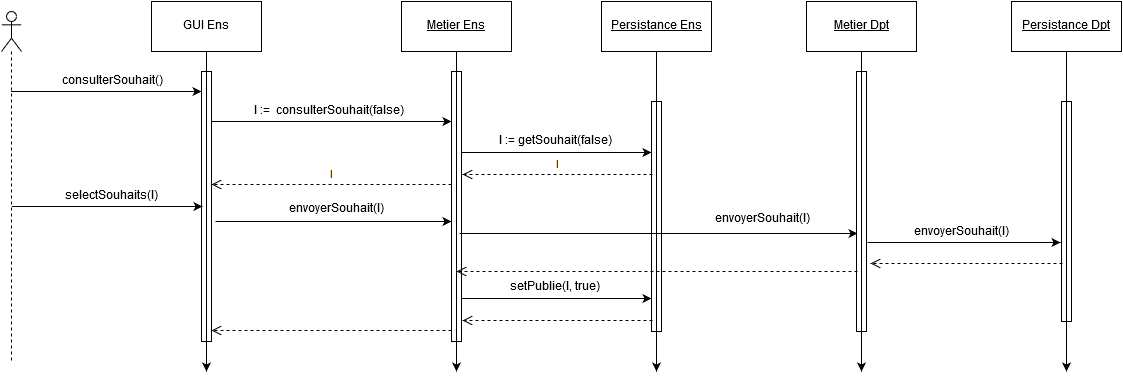

The diagram above was exported from draw.io. Its source (the exported page's mxGraphModel, read from the mxfile embedded in the PNG):
<mxGraphModel dx="1503" dy="789" grid="1" gridSize="10" guides="1" tooltips="1" connect="1" arrows="1" fold="1" page="1" pageScale="1" pageWidth="826" pageHeight="1169" math="0" shadow="0">
  <root>
    <mxCell id="0" />
    <mxCell id="1" parent="0" />
    <mxCell id="6ffb4f55f273747d-11" value="GUI Ens&lt;br&gt;" style="html=1;" vertex="1" parent="1">
      <mxGeometry x="-580" y="100" width="110" height="50" as="geometry" />
    </mxCell>
    <mxCell id="6ffb4f55f273747d-12" value="&lt;u&gt;Metier Ens&lt;br&gt;&lt;/u&gt;" style="html=1;" vertex="1" parent="1">
      <mxGeometry x="-330" y="100" width="110" height="50" as="geometry" />
    </mxCell>
    <mxCell id="6ffb4f55f273747d-13" value="&lt;u&gt;Persistance Ens&lt;br&gt;&lt;/u&gt;" style="html=1;" vertex="1" parent="1">
      <mxGeometry x="-130" y="100" width="110" height="50" as="geometry" />
    </mxCell>
    <mxCell id="6ffb4f55f273747d-14" value="" style="html=1;points=[];perimeter=orthogonalPerimeter;align=left;" vertex="1" parent="1">
      <mxGeometry x="-530" y="170" width="10" height="270" as="geometry" />
    </mxCell>
    <mxCell id="6ffb4f55f273747d-15" style="edgeStyle=orthogonalEdgeStyle;rounded=0;html=1;exitX=0.5;exitY=1;jettySize=auto;orthogonalLoop=1;" edge="1" parent="1" source="6ffb4f55f273747d-11">
      <mxGeometry x="-525" y="150" as="geometry">
        <mxPoint x="-525" y="470" as="targetPoint" />
        <Array as="points">
          <mxPoint x="-525" y="450" />
          <mxPoint x="-525" y="450" />
        </Array>
        <mxPoint x="-525" y="150" as="sourcePoint" />
      </mxGeometry>
    </mxCell>
    <mxCell id="6ffb4f55f273747d-16" value="" style="html=1;points=[];perimeter=orthogonalPerimeter;align=left;" vertex="1" parent="1">
      <mxGeometry x="-280" y="170" width="10" height="270" as="geometry" />
    </mxCell>
    <mxCell id="6ffb4f55f273747d-18" value="" style="html=1;points=[];perimeter=orthogonalPerimeter;align=left;" vertex="1" parent="1">
      <mxGeometry x="-80" y="200" width="10" height="230" as="geometry" />
    </mxCell>
    <mxCell id="6ffb4f55f273747d-19" style="edgeStyle=orthogonalEdgeStyle;rounded=0;html=1;exitX=0.5;exitY=1;jettySize=auto;orthogonalLoop=1;" edge="1" parent="1" source="6ffb4f55f273747d-13">
      <mxGeometry x="-75" y="150" as="geometry">
        <mxPoint x="-75" y="470" as="targetPoint" />
        <Array as="points" />
        <mxPoint x="-75" y="150" as="sourcePoint" />
      </mxGeometry>
    </mxCell>
    <mxCell id="6ffb4f55f273747d-20" value="" style="shape=umlLifeline;participant=umlActor;perimeter=lifelinePerimeter;whiteSpace=wrap;html=1;container=1;collapsible=0;recursiveResize=0;verticalAlign=top;spacingTop=36;labelBackgroundColor=#ffffff;outlineConnect=0;align=left;" vertex="1" parent="1">
      <mxGeometry x="-730" y="110" width="20" height="350" as="geometry" />
    </mxCell>
    <mxCell id="6ffb4f55f273747d-22" value="selectSouhaits(l)&lt;br&gt;" style="text;html=1;strokeColor=none;fillColor=none;align=center;verticalAlign=middle;whiteSpace=wrap;" vertex="1" parent="1">
      <mxGeometry x="-640" y="285" width="40" height="20" as="geometry" />
    </mxCell>
    <mxCell id="6ffb4f55f273747d-23" value="" style="endArrow=classic;html=1;" edge="1" parent="1">
      <mxGeometry x="-516" y="322" width="50" height="50" as="geometry">
        <mxPoint x="-516" y="320" as="sourcePoint" />
        <mxPoint x="-280" y="320" as="targetPoint" />
      </mxGeometry>
    </mxCell>
    <mxCell id="6ffb4f55f273747d-24" value="envoyerSouhait(l)" style="text;html=1;strokeColor=none;fillColor=none;align=center;verticalAlign=middle;whiteSpace=wrap;" vertex="1" parent="1">
      <mxGeometry x="-506" y="298" width="220" height="20" as="geometry" />
    </mxCell>
    <mxCell id="6ffb4f55f273747d-25" value="" style="endArrow=classic;html=1;" edge="1" parent="1">
      <mxGeometry x="-272" y="330" width="50" height="50" as="geometry">
        <mxPoint x="-272" y="332" as="sourcePoint" />
        <mxPoint x="126" y="332" as="targetPoint" />
      </mxGeometry>
    </mxCell>
    <mxCell id="6ffb4f55f273747d-26" value="envoyerSouhait(l)" style="text;html=1;strokeColor=none;fillColor=none;align=center;verticalAlign=middle;whiteSpace=wrap;" vertex="1" parent="1">
      <mxGeometry x="-60" y="308" width="180" height="20" as="geometry" />
    </mxCell>
    <mxCell id="6ffb4f55f273747d-27" value="" style="html=1;verticalAlign=bottom;endArrow=open;dashed=1;endSize=8;" edge="1" parent="1">
      <mxGeometry x="-475" y="429" as="geometry">
        <mxPoint x="-280" y="429" as="sourcePoint" />
        <mxPoint x="-520" y="429" as="targetPoint" />
      </mxGeometry>
    </mxCell>
    <mxCell id="6ffb4f55f273747d-28" value="" style="endArrow=classic;html=1;" edge="1" parent="1">
      <mxGeometry x="-719" y="305" width="50" height="50" as="geometry">
        <mxPoint x="-719.5" y="305" as="sourcePoint" />
        <mxPoint x="-529" y="305" as="targetPoint" />
      </mxGeometry>
    </mxCell>
    <mxCell id="6ffb4f55f273747d-29" value="&lt;u&gt;Metier Dpt&lt;br&gt;&lt;/u&gt;" style="html=1;" vertex="1" parent="1">
      <mxGeometry x="75" y="100" width="110" height="50" as="geometry" />
    </mxCell>
    <mxCell id="6ffb4f55f273747d-30" value="" style="html=1;points=[];perimeter=orthogonalPerimeter;align=left;" vertex="1" parent="1">
      <mxGeometry x="125" y="170" width="10" height="260" as="geometry" />
    </mxCell>
    <mxCell id="6ffb4f55f273747d-31" style="edgeStyle=orthogonalEdgeStyle;rounded=0;html=1;exitX=0.5;exitY=1;jettySize=auto;orthogonalLoop=1;" edge="1" parent="1" source="6ffb4f55f273747d-29">
      <mxGeometry x="130" y="150" as="geometry">
        <mxPoint x="130" y="470" as="targetPoint" />
        <mxPoint x="130" y="150" as="sourcePoint" />
      </mxGeometry>
    </mxCell>
    <mxCell id="6ffb4f55f273747d-32" value="&lt;u&gt;Persistance Dpt&lt;/u&gt;" style="html=1;" vertex="1" parent="1">
      <mxGeometry x="280" y="100" width="110" height="50" as="geometry" />
    </mxCell>
    <mxCell id="6ffb4f55f273747d-33" value="" style="html=1;points=[];perimeter=orthogonalPerimeter;align=left;" vertex="1" parent="1">
      <mxGeometry x="330" y="200" width="10" height="220" as="geometry" />
    </mxCell>
    <mxCell id="6ffb4f55f273747d-34" style="edgeStyle=orthogonalEdgeStyle;rounded=0;html=1;exitX=0.5;exitY=1;jettySize=auto;orthogonalLoop=1;" edge="1" parent="1" source="6ffb4f55f273747d-32">
      <mxGeometry x="335" y="150" as="geometry">
        <mxPoint x="335" y="470" as="targetPoint" />
        <Array as="points" />
        <mxPoint x="335" y="150" as="sourcePoint" />
      </mxGeometry>
    </mxCell>
    <mxCell id="6ffb4f55f273747d-35" value="" style="html=1;verticalAlign=bottom;endArrow=open;dashed=1;endSize=8;" edge="1" parent="1">
      <mxGeometry as="geometry">
        <mxPoint x="126" y="370" as="sourcePoint" />
        <mxPoint x="-275" y="370" as="targetPoint" />
        <Array as="points" />
        <mxPoint x="101" as="offset" />
      </mxGeometry>
    </mxCell>
    <mxCell id="6ffb4f55f273747d-36" value="" style="endArrow=classic;html=1;" edge="1" parent="1">
      <mxGeometry x="136" y="341" width="50" height="50" as="geometry">
        <mxPoint x="136" y="341" as="sourcePoint" />
        <mxPoint x="329" y="341" as="targetPoint" />
      </mxGeometry>
    </mxCell>
    <mxCell id="6ffb4f55f273747d-37" value="envoyerSouhait(l)" style="text;html=1;strokeColor=none;fillColor=none;align=center;verticalAlign=middle;whiteSpace=wrap;" vertex="1" parent="1">
      <mxGeometry x="139" y="321" width="180" height="20" as="geometry" />
    </mxCell>
    <mxCell id="6ffb4f55f273747d-38" value="" style="html=1;verticalAlign=bottom;endArrow=open;dashed=1;endSize=8;" edge="1" parent="1">
      <mxGeometry x="414" y="58" as="geometry">
        <mxPoint x="331" y="362" as="sourcePoint" />
        <mxPoint x="139" y="362" as="targetPoint" />
        <Array as="points">
          <mxPoint x="184" y="362" />
        </Array>
        <mxPoint x="9" as="offset" />
      </mxGeometry>
    </mxCell>
    <mxCell id="6ffb4f55f273747d-39" value="" style="endArrow=classic;html=1;" edge="1" parent="1">
      <mxGeometry x="-720" y="190" width="50" height="50" as="geometry">
        <mxPoint x="-720.5" y="190" as="sourcePoint" />
        <mxPoint x="-530" y="190" as="targetPoint" />
      </mxGeometry>
    </mxCell>
    <mxCell id="6ffb4f55f273747d-40" value="consulterSouhait()" style="text;html=1;strokeColor=none;fillColor=none;align=center;verticalAlign=middle;whiteSpace=wrap;" vertex="1" parent="1">
      <mxGeometry x="-640" y="170" width="40" height="20" as="geometry" />
    </mxCell>
    <mxCell id="6ffb4f55f273747d-41" value="" style="endArrow=classic;html=1;" edge="1" parent="1">
      <mxGeometry x="-520" y="220" width="50" height="50" as="geometry">
        <mxPoint x="-520.5" y="220" as="sourcePoint" />
        <mxPoint x="-280" y="220" as="targetPoint" />
      </mxGeometry>
    </mxCell>
    <mxCell id="6ffb4f55f273747d-42" value="l :=&amp;nbsp; consulterSouhait(false)" style="text;html=1;strokeColor=none;fillColor=none;align=center;verticalAlign=middle;whiteSpace=wrap;" vertex="1" parent="1">
      <mxGeometry x="-490" y="204" width="173" height="12" as="geometry" />
    </mxCell>
    <mxCell id="6ffb4f55f273747d-43" value="" style="endArrow=classic;html=1;" edge="1" parent="1">
      <mxGeometry x="-270" y="251" width="50" height="50" as="geometry">
        <mxPoint x="-270" y="251" as="sourcePoint" />
        <mxPoint x="-80.00000000000023" y="251" as="targetPoint" />
      </mxGeometry>
    </mxCell>
    <mxCell id="6ffb4f55f273747d-44" value="l := getSouhait(false)" style="text;html=1;strokeColor=none;fillColor=none;align=center;verticalAlign=middle;whiteSpace=wrap;" vertex="1" parent="1">
      <mxGeometry x="-267" y="230" width="180" height="20" as="geometry" />
    </mxCell>
    <mxCell id="6ffb4f55f273747d-45" value="l" style="html=1;verticalAlign=bottom;endArrow=open;dashed=1;endSize=8;" edge="1" parent="1">
      <mxGeometry x="-274" y="273" as="geometry">
        <mxPoint x="-79" y="273" as="sourcePoint" />
        <mxPoint x="-269" y="273" as="targetPoint" />
      </mxGeometry>
    </mxCell>
    <mxCell id="6ffb4f55f273747d-46" value="l" style="html=1;verticalAlign=bottom;endArrow=open;dashed=1;endSize=8;" edge="1" parent="1">
      <mxGeometry x="-475" y="283" as="geometry">
        <mxPoint x="-280" y="283" as="sourcePoint" />
        <mxPoint x="-520" y="283" as="targetPoint" />
      </mxGeometry>
    </mxCell>
    <mxCell id="326c472c74c779ad-1" style="edgeStyle=orthogonalEdgeStyle;rounded=0;html=1;exitX=0;exitY=0.25;entryX=0;entryY=0.25;jettySize=auto;orthogonalLoop=1;" edge="1" parent="1" source="6ffb4f55f273747d-40" target="6ffb4f55f273747d-40">
      <mxGeometry relative="1" as="geometry" />
    </mxCell>
    <mxCell id="6ffb4f55f273747d-49" style="edgeStyle=orthogonalEdgeStyle;rounded=0;html=1;exitX=0.5;exitY=1;jettySize=auto;orthogonalLoop=1;" edge="1" parent="1" source="6ffb4f55f273747d-12">
      <mxGeometry relative="1" as="geometry">
        <mxPoint x="-275" y="470" as="targetPoint" />
      </mxGeometry>
    </mxCell>
    <mxCell id="81d43de1823d0e-1" value="" style="endArrow=classic;html=1;" edge="1" parent="1">
      <mxGeometry x="-270" y="397" width="50" height="50" as="geometry">
        <mxPoint x="-270" y="397" as="sourcePoint" />
        <mxPoint x="-80.00000000000023" y="397" as="targetPoint" />
      </mxGeometry>
    </mxCell>
    <mxCell id="81d43de1823d0e-2" value="setPublie(l, true)" style="text;html=1;strokeColor=none;fillColor=none;align=center;verticalAlign=middle;whiteSpace=wrap;" vertex="1" parent="1">
      <mxGeometry x="-267" y="376" width="180" height="20" as="geometry" />
    </mxCell>
    <mxCell id="81d43de1823d0e-3" value="" style="html=1;verticalAlign=bottom;endArrow=open;dashed=1;endSize=8;" edge="1" parent="1">
      <mxGeometry x="-274" y="419" as="geometry">
        <mxPoint x="-79" y="419" as="sourcePoint" />
        <mxPoint x="-269" y="419" as="targetPoint" />
      </mxGeometry>
    </mxCell>
  </root>
</mxGraphModel>